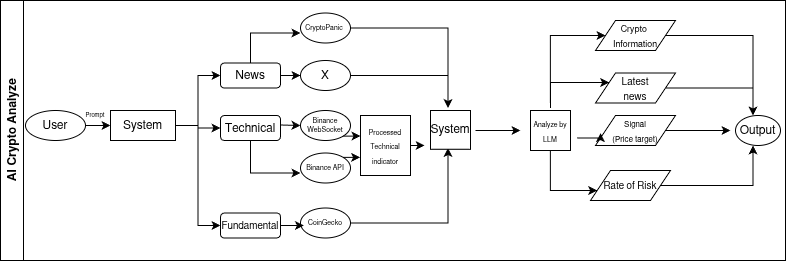

The diagram above was exported from draw.io. Its source (the exported page's mxGraphModel, read from the mxfile embedded in the PNG):
<mxGraphModel dx="717" dy="486" grid="1" gridSize="10" guides="1" tooltips="1" connect="1" arrows="1" fold="1" page="1" pageScale="1" pageWidth="850" pageHeight="1100" math="0" shadow="0">
  <root>
    <mxCell id="0" />
    <mxCell id="1" parent="0" />
    <mxCell id="eIAX4mWuZU8k44HULzOf-1" parent="1" style="swimlane;horizontal=0;whiteSpace=wrap;html=1;" value="AI Crypto Analyze" vertex="1">
      <mxGeometry height="260" width="785" x="50" y="260" as="geometry" />
    </mxCell>
    <mxCell id="eIAX4mWuZU8k44HULzOf-8" edge="1" parent="eIAX4mWuZU8k44HULzOf-1" source="eIAX4mWuZU8k44HULzOf-5" style="edgeStyle=orthogonalEdgeStyle;rounded=0;orthogonalLoop=1;jettySize=auto;html=1;" target="eIAX4mWuZU8k44HULzOf-7" value="">
      <mxGeometry relative="1" as="geometry" />
    </mxCell>
    <mxCell id="eIAX4mWuZU8k44HULzOf-5" parent="eIAX4mWuZU8k44HULzOf-1" style="ellipse;whiteSpace=wrap;html=1;" value="User" vertex="1">
      <mxGeometry height="30" width="60" x="25" y="110" as="geometry" />
    </mxCell>
    <mxCell id="eIAX4mWuZU8k44HULzOf-13" edge="1" parent="eIAX4mWuZU8k44HULzOf-1" source="eIAX4mWuZU8k44HULzOf-7" style="edgeStyle=orthogonalEdgeStyle;rounded=0;orthogonalLoop=1;jettySize=auto;html=1;exitX=1;exitY=0.5;exitDx=0;exitDy=0;entryX=0;entryY=0.5;entryDx=0;entryDy=0;" target="eIAX4mWuZU8k44HULzOf-11">
      <mxGeometry relative="1" as="geometry" />
    </mxCell>
    <mxCell id="eIAX4mWuZU8k44HULzOf-58" edge="1" parent="eIAX4mWuZU8k44HULzOf-1" source="eIAX4mWuZU8k44HULzOf-7" style="edgeStyle=orthogonalEdgeStyle;rounded=0;orthogonalLoop=1;jettySize=auto;html=1;exitX=1;exitY=0.5;exitDx=0;exitDy=0;entryX=0;entryY=0.5;entryDx=0;entryDy=0;" target="eIAX4mWuZU8k44HULzOf-12">
      <mxGeometry relative="1" as="geometry" />
    </mxCell>
    <mxCell id="eIAX4mWuZU8k44HULzOf-7" parent="eIAX4mWuZU8k44HULzOf-1" style="rounded=0;whiteSpace=wrap;html=1;" value="System" vertex="1">
      <mxGeometry height="30" width="65" x="110" y="110" as="geometry" />
    </mxCell>
    <mxCell id="eIAX4mWuZU8k44HULzOf-9" parent="eIAX4mWuZU8k44HULzOf-1" style="text;html=1;whiteSpace=wrap;strokeColor=none;fillColor=none;align=center;verticalAlign=middle;rounded=0;fontSize=6;" value="Prompt" vertex="1">
      <mxGeometry height="20" width="30" x="80" y="105" as="geometry" />
    </mxCell>
    <mxCell id="eIAX4mWuZU8k44HULzOf-27" edge="1" parent="eIAX4mWuZU8k44HULzOf-1" source="eIAX4mWuZU8k44HULzOf-10" style="edgeStyle=orthogonalEdgeStyle;rounded=0;orthogonalLoop=1;jettySize=auto;html=1;entryX=0;entryY=0.667;entryDx=0;entryDy=0;entryPerimeter=0;" target="eIAX4mWuZU8k44HULzOf-24">
      <mxGeometry relative="1" as="geometry">
        <Array as="points">
          <mxPoint x="250" y="172.5" />
        </Array>
        <mxPoint x="250" y="172.5" as="targetPoint" />
      </mxGeometry>
    </mxCell>
    <mxCell id="eIAX4mWuZU8k44HULzOf-10" parent="eIAX4mWuZU8k44HULzOf-1" style="rounded=1;whiteSpace=wrap;html=1;" value="Technical" vertex="1">
      <mxGeometry height="25" width="60" x="220" y="115" as="geometry" />
    </mxCell>
    <mxCell id="eIAX4mWuZU8k44HULzOf-20" edge="1" parent="eIAX4mWuZU8k44HULzOf-1" source="eIAX4mWuZU8k44HULzOf-11" style="edgeStyle=orthogonalEdgeStyle;rounded=0;orthogonalLoop=1;jettySize=auto;html=1;" target="eIAX4mWuZU8k44HULzOf-19">
      <mxGeometry relative="1" as="geometry" />
    </mxCell>
    <mxCell id="eIAX4mWuZU8k44HULzOf-22" edge="1" parent="eIAX4mWuZU8k44HULzOf-1" style="edgeStyle=orthogonalEdgeStyle;rounded=0;orthogonalLoop=1;jettySize=auto;html=1;exitX=0.5;exitY=0;exitDx=0;exitDy=0;entryX=0;entryY=0.333;entryDx=0;entryDy=0;entryPerimeter=0;">
      <mxGeometry relative="1" as="geometry">
        <Array as="points">
          <mxPoint x="250" y="32.51" />
        </Array>
        <mxPoint x="250" y="72.51" as="sourcePoint" />
        <mxPoint x="300" y="32.50000000000001" as="targetPoint" />
      </mxGeometry>
    </mxCell>
    <mxCell id="eIAX4mWuZU8k44HULzOf-11" parent="eIAX4mWuZU8k44HULzOf-1" style="rounded=1;whiteSpace=wrap;html=1;" value="News" vertex="1">
      <mxGeometry height="25" width="60" x="220" y="62.5" as="geometry" />
    </mxCell>
    <mxCell id="eIAX4mWuZU8k44HULzOf-12" parent="eIAX4mWuZU8k44HULzOf-1" style="rounded=1;whiteSpace=wrap;html=1;" value="&lt;font style=&quot;font-size: 10px;&quot;&gt;Fundamental&lt;/font&gt;" vertex="1">
      <mxGeometry height="25" width="60" x="220" y="212.5" as="geometry" />
    </mxCell>
    <mxCell id="eIAX4mWuZU8k44HULzOf-14" edge="1" parent="eIAX4mWuZU8k44HULzOf-1" source="eIAX4mWuZU8k44HULzOf-7" style="edgeStyle=orthogonalEdgeStyle;rounded=0;orthogonalLoop=1;jettySize=auto;html=1;exitX=1;exitY=0.5;exitDx=0;exitDy=0;entryX=0;entryY=0.5;entryDx=0;entryDy=0;" target="eIAX4mWuZU8k44HULzOf-10">
      <mxGeometry relative="1" as="geometry" />
    </mxCell>
    <mxCell id="eIAX4mWuZU8k44HULzOf-32" edge="1" parent="eIAX4mWuZU8k44HULzOf-1" style="edgeStyle=orthogonalEdgeStyle;rounded=0;orthogonalLoop=1;jettySize=auto;html=1;exitX=1;exitY=0.5;exitDx=0;exitDy=0;">
      <mxGeometry relative="1" as="geometry">
        <mxPoint x="350" y="27.5" as="sourcePoint" />
        <mxPoint x="447.48571428571427" y="107.5" as="targetPoint" />
      </mxGeometry>
    </mxCell>
    <mxCell id="eIAX4mWuZU8k44HULzOf-18" parent="eIAX4mWuZU8k44HULzOf-1" style="ellipse;whiteSpace=wrap;html=1;fontSize=7;" value="CryptoPanic&amp;nbsp;" vertex="1">
      <mxGeometry height="30" width="50" x="300" y="12.5" as="geometry" />
    </mxCell>
    <mxCell id="eIAX4mWuZU8k44HULzOf-37" edge="1" parent="eIAX4mWuZU8k44HULzOf-1" source="eIAX4mWuZU8k44HULzOf-19" style="edgeStyle=orthogonalEdgeStyle;rounded=0;orthogonalLoop=1;jettySize=auto;html=1;exitX=1;exitY=0.5;exitDx=0;exitDy=0;">
      <mxGeometry relative="1" as="geometry">
        <mxPoint x="447.48571428571427" y="107.5" as="targetPoint" />
      </mxGeometry>
    </mxCell>
    <mxCell id="eIAX4mWuZU8k44HULzOf-19" parent="eIAX4mWuZU8k44HULzOf-1" style="ellipse;whiteSpace=wrap;html=1;" value="X" vertex="1">
      <mxGeometry height="30" width="50" x="300" y="60" as="geometry" />
    </mxCell>
    <mxCell id="eIAX4mWuZU8k44HULzOf-24" parent="eIAX4mWuZU8k44HULzOf-1" style="ellipse;whiteSpace=wrap;html=1;fontSize=4;" value="&lt;font style=&quot;font-size: 7px;&quot;&gt;Binance API&lt;/font&gt;" vertex="1">
      <mxGeometry height="30" width="50" x="300" y="152.5" as="geometry" />
    </mxCell>
    <mxCell id="eIAX4mWuZU8k44HULzOf-25" parent="eIAX4mWuZU8k44HULzOf-1" style="ellipse;whiteSpace=wrap;html=1;fontSize=4;" value="&lt;font style=&quot;font-size: 7px;&quot;&gt;Binance WebSocket&lt;/font&gt;" vertex="1">
      <mxGeometry height="30" width="50" x="300" y="110" as="geometry" />
    </mxCell>
    <mxCell id="eIAX4mWuZU8k44HULzOf-40" edge="1" parent="eIAX4mWuZU8k44HULzOf-1" style="edgeStyle=orthogonalEdgeStyle;rounded=0;orthogonalLoop=1;jettySize=auto;html=1;exitX=1;exitY=0.5;exitDx=0;exitDy=0;entryX=0.5;entryY=1;entryDx=0;entryDy=0;">
      <mxGeometry relative="1" as="geometry">
        <mxPoint x="350" y="222.5" as="sourcePoint" />
        <mxPoint x="447.5" y="147.5" as="targetPoint" />
      </mxGeometry>
    </mxCell>
    <mxCell id="eIAX4mWuZU8k44HULzOf-29" parent="eIAX4mWuZU8k44HULzOf-1" style="ellipse;whiteSpace=wrap;html=1;fontSize=4;" value="&lt;font style=&quot;font-size: 7px;&quot;&gt;CoinGecko &lt;/font&gt;" vertex="1">
      <mxGeometry height="30" width="50" x="300" y="207.5" as="geometry" />
    </mxCell>
    <mxCell id="eIAX4mWuZU8k44HULzOf-57" edge="1" parent="eIAX4mWuZU8k44HULzOf-1" style="edgeStyle=orthogonalEdgeStyle;rounded=0;orthogonalLoop=1;jettySize=auto;html=1;exitX=1;exitY=0.5;exitDx=0;exitDy=0;">
      <mxGeometry relative="1" as="geometry">
        <mxPoint x="475" y="130" as="sourcePoint" />
        <mxPoint x="520" y="130" as="targetPoint" />
      </mxGeometry>
    </mxCell>
    <mxCell id="eIAX4mWuZU8k44HULzOf-51" edge="1" parent="eIAX4mWuZU8k44HULzOf-1" source="eIAX4mWuZU8k44HULzOf-42" style="edgeStyle=orthogonalEdgeStyle;rounded=0;orthogonalLoop=1;jettySize=auto;html=1;entryX=0.5;entryY=0;entryDx=0;entryDy=0;">
      <mxGeometry relative="1" as="geometry">
        <mxPoint x="752.5" y="115" as="targetPoint" />
      </mxGeometry>
    </mxCell>
    <mxCell id="eIAX4mWuZU8k44HULzOf-42" parent="eIAX4mWuZU8k44HULzOf-1" style="shape=parallelogram;perimeter=parallelogramPerimeter;whiteSpace=wrap;html=1;fixedSize=1;" value="&lt;font style=&quot;font-size: 9px;&quot;&gt;Crypto&amp;nbsp;&lt;/font&gt;&lt;div&gt;&lt;font style=&quot;font-size: 9px;&quot;&gt;Information&lt;/font&gt;&lt;/div&gt;" vertex="1">
      <mxGeometry height="30" width="80" x="595" y="20" as="geometry" />
    </mxCell>
    <mxCell id="eIAX4mWuZU8k44HULzOf-52" edge="1" parent="eIAX4mWuZU8k44HULzOf-1" source="eIAX4mWuZU8k44HULzOf-43" style="edgeStyle=orthogonalEdgeStyle;rounded=0;orthogonalLoop=1;jettySize=auto;html=1;exitX=1;exitY=0.5;exitDx=0;exitDy=0;entryX=0.5;entryY=0;entryDx=0;entryDy=0;">
      <mxGeometry relative="1" as="geometry">
        <mxPoint x="752.5" y="115" as="targetPoint" />
      </mxGeometry>
    </mxCell>
    <mxCell id="eIAX4mWuZU8k44HULzOf-43" parent="eIAX4mWuZU8k44HULzOf-1" style="shape=parallelogram;perimeter=parallelogramPerimeter;whiteSpace=wrap;html=1;fixedSize=1;" value="&lt;font size=&quot;1&quot;&gt;Latest&lt;/font&gt;&lt;div&gt;&lt;font size=&quot;1&quot;&gt;news&lt;/font&gt;&lt;/div&gt;" vertex="1">
      <mxGeometry height="30" width="80" x="595" y="72.5" as="geometry" />
    </mxCell>
    <mxCell id="eIAX4mWuZU8k44HULzOf-53" edge="1" parent="eIAX4mWuZU8k44HULzOf-1" source="eIAX4mWuZU8k44HULzOf-44" style="edgeStyle=orthogonalEdgeStyle;rounded=0;orthogonalLoop=1;jettySize=auto;html=1;exitX=1;exitY=0.5;exitDx=0;exitDy=0;entryX=0;entryY=0.5;entryDx=0;entryDy=0;">
      <mxGeometry relative="1" as="geometry">
        <mxPoint x="730" y="130" as="targetPoint" />
      </mxGeometry>
    </mxCell>
    <mxCell id="eIAX4mWuZU8k44HULzOf-44" parent="eIAX4mWuZU8k44HULzOf-1" style="shape=parallelogram;perimeter=parallelogramPerimeter;whiteSpace=wrap;html=1;fixedSize=1;" value="&lt;span style=&quot;font-size: 8px;&quot;&gt;Signal&lt;/span&gt;&lt;div&gt;&lt;span style=&quot;font-size: 8px;&quot;&gt;(Price target)&lt;/span&gt;&lt;/div&gt;" vertex="1">
      <mxGeometry height="30" width="80" x="595" y="115" as="geometry" />
    </mxCell>
    <mxCell id="eIAX4mWuZU8k44HULzOf-54" edge="1" parent="eIAX4mWuZU8k44HULzOf-1" source="eIAX4mWuZU8k44HULzOf-45" style="edgeStyle=orthogonalEdgeStyle;rounded=0;orthogonalLoop=1;jettySize=auto;html=1;exitX=1;exitY=0.5;exitDx=0;exitDy=0;">
      <mxGeometry relative="1" as="geometry">
        <mxPoint x="752.5" y="145" as="targetPoint" />
      </mxGeometry>
    </mxCell>
    <mxCell id="eIAX4mWuZU8k44HULzOf-45" parent="eIAX4mWuZU8k44HULzOf-1" style="shape=parallelogram;perimeter=parallelogramPerimeter;whiteSpace=wrap;html=1;fixedSize=1;" value="&lt;font size=&quot;1&quot;&gt;Rate of Risk&lt;/font&gt;" vertex="1">
      <mxGeometry height="30" width="80" x="590" y="170" as="geometry" />
    </mxCell>
    <mxCell id="eIAX4mWuZU8k44HULzOf-50" parent="eIAX4mWuZU8k44HULzOf-1" style="ellipse;whiteSpace=wrap;html=1;" value="Output" vertex="1">
      <mxGeometry height="30" width="45" x="735" y="115" as="geometry" />
    </mxCell>
    <mxCell id="eIAX4mWuZU8k44HULzOf-64" edge="1" parent="eIAX4mWuZU8k44HULzOf-1" style="edgeStyle=orthogonalEdgeStyle;rounded=0;orthogonalLoop=1;jettySize=auto;html=1;" target="eIAX4mWuZU8k44HULzOf-42">
      <mxGeometry relative="1" as="geometry">
        <Array as="points">
          <mxPoint x="550" y="35" />
        </Array>
        <mxPoint x="549.89" y="102.5" as="sourcePoint" />
        <mxPoint x="550.15" y="30" as="targetPoint" />
      </mxGeometry>
    </mxCell>
    <mxCell id="eIAX4mWuZU8k44HULzOf-65" edge="1" parent="eIAX4mWuZU8k44HULzOf-1" style="edgeStyle=orthogonalEdgeStyle;rounded=0;orthogonalLoop=1;jettySize=auto;html=1;" target="eIAX4mWuZU8k44HULzOf-45">
      <mxGeometry relative="1" as="geometry">
        <Array as="points">
          <mxPoint x="550" y="190" />
        </Array>
        <mxPoint x="549.86" y="145" as="sourcePoint" />
        <mxPoint x="549.97" y="198" as="targetPoint" />
      </mxGeometry>
    </mxCell>
    <mxCell id="eIAX4mWuZU8k44HULzOf-71" edge="1" parent="eIAX4mWuZU8k44HULzOf-1" style="edgeStyle=orthogonalEdgeStyle;rounded=0;orthogonalLoop=1;jettySize=auto;html=1;" target="eIAX4mWuZU8k44HULzOf-43">
      <mxGeometry relative="1" as="geometry">
        <Array as="points">
          <mxPoint x="550" y="82" />
        </Array>
        <mxPoint x="550" y="107.5" as="sourcePoint" />
        <mxPoint x="590" y="90" as="targetPoint" />
      </mxGeometry>
    </mxCell>
    <mxCell id="eIAX4mWuZU8k44HULzOf-60" edge="1" parent="eIAX4mWuZU8k44HULzOf-1" source="eIAX4mWuZU8k44HULzOf-12" style="edgeStyle=orthogonalEdgeStyle;rounded=0;orthogonalLoop=1;jettySize=auto;html=1;exitX=1;exitY=0.5;exitDx=0;exitDy=0;entryX=0.067;entryY=0.551;entryDx=0;entryDy=0;entryPerimeter=0;" target="eIAX4mWuZU8k44HULzOf-29">
      <mxGeometry relative="1" as="geometry" />
    </mxCell>
    <mxCell id="eIAX4mWuZU8k44HULzOf-63" edge="1" parent="eIAX4mWuZU8k44HULzOf-1" style="endArrow=classic;html=1;rounded=0;" target="eIAX4mWuZU8k44HULzOf-25" value="">
      <mxGeometry height="50" relative="1" width="50" as="geometry">
        <mxPoint x="280" y="124.5" as="sourcePoint" />
        <mxPoint x="390" y="125.5" as="targetPoint" />
      </mxGeometry>
    </mxCell>
    <mxCell id="eIAX4mWuZU8k44HULzOf-73" edge="1" parent="eIAX4mWuZU8k44HULzOf-1" style="edgeStyle=orthogonalEdgeStyle;rounded=0;orthogonalLoop=1;jettySize=auto;html=1;exitX=1;exitY=0.75;exitDx=0;exitDy=0;entryX=0.063;entryY=0.59;entryDx=0;entryDy=0;entryPerimeter=0;" target="eIAX4mWuZU8k44HULzOf-44">
      <mxGeometry relative="1" as="geometry">
        <mxPoint x="576.6666666666665" y="137.5" as="sourcePoint" />
      </mxGeometry>
    </mxCell>
    <mxCell id="eIAX4mWuZU8k44HULzOf-75" parent="eIAX4mWuZU8k44HULzOf-1" style="rounded=0;whiteSpace=wrap;html=1;" value="&lt;span style=&quot;font-size: 7px;&quot;&gt;Processed&lt;/span&gt;&lt;br&gt;&lt;div&gt;&lt;font style=&quot;font-size: 7px;&quot;&gt;Technical indicator&lt;/font&gt;&lt;/div&gt;" vertex="1">
      <mxGeometry height="60" width="50" x="360" y="115" as="geometry" />
    </mxCell>
    <mxCell id="eIAX4mWuZU8k44HULzOf-76" edge="1" parent="eIAX4mWuZU8k44HULzOf-1" source="eIAX4mWuZU8k44HULzOf-75" style="edgeStyle=orthogonalEdgeStyle;rounded=0;orthogonalLoop=1;jettySize=auto;html=1;exitX=1;exitY=0.5;exitDx=0;exitDy=0;entryX=0.064;entryY=0.882;entryDx=0;entryDy=0;entryPerimeter=0;">
      <mxGeometry relative="1" as="geometry">
        <mxPoint x="424.15999999999997" y="145.27999999999997" as="targetPoint" />
      </mxGeometry>
    </mxCell>
    <mxCell id="eIAX4mWuZU8k44HULzOf-81" edge="1" parent="eIAX4mWuZU8k44HULzOf-1" source="eIAX4mWuZU8k44HULzOf-25" style="edgeStyle=orthogonalEdgeStyle;rounded=0;orthogonalLoop=1;jettySize=auto;html=1;exitX=1;exitY=1;exitDx=0;exitDy=0;entryX=0;entryY=0.343;entryDx=0;entryDy=0;entryPerimeter=0;" target="eIAX4mWuZU8k44HULzOf-75">
      <mxGeometry relative="1" as="geometry" />
    </mxCell>
    <mxCell id="eIAX4mWuZU8k44HULzOf-82" edge="1" parent="eIAX4mWuZU8k44HULzOf-1" source="eIAX4mWuZU8k44HULzOf-24" style="edgeStyle=orthogonalEdgeStyle;rounded=0;orthogonalLoop=1;jettySize=auto;html=1;exitX=1;exitY=0;exitDx=0;exitDy=0;entryX=-0.009;entryY=0.695;entryDx=0;entryDy=0;entryPerimeter=0;" target="eIAX4mWuZU8k44HULzOf-75">
      <mxGeometry relative="1" as="geometry" />
    </mxCell>
    <mxCell id="eIAX4mWuZU8k44HULzOf-83" parent="eIAX4mWuZU8k44HULzOf-1" style="rounded=0;whiteSpace=wrap;html=1;" value="System" vertex="1">
      <mxGeometry height="38.75" width="40" x="430" y="110" as="geometry" />
    </mxCell>
    <mxCell id="eIAX4mWuZU8k44HULzOf-84" parent="eIAX4mWuZU8k44HULzOf-1" style="rounded=0;whiteSpace=wrap;html=1;" value="&lt;font style=&quot;font-size: 7px;&quot;&gt;Analyze by&lt;/font&gt;&lt;div&gt;&lt;font style=&quot;font-size: 7px;&quot;&gt;LLM&lt;/font&gt;&lt;/div&gt;" vertex="1">
      <mxGeometry height="40" width="40" x="530" y="110" as="geometry" />
    </mxCell>
  </root>
</mxGraphModel>